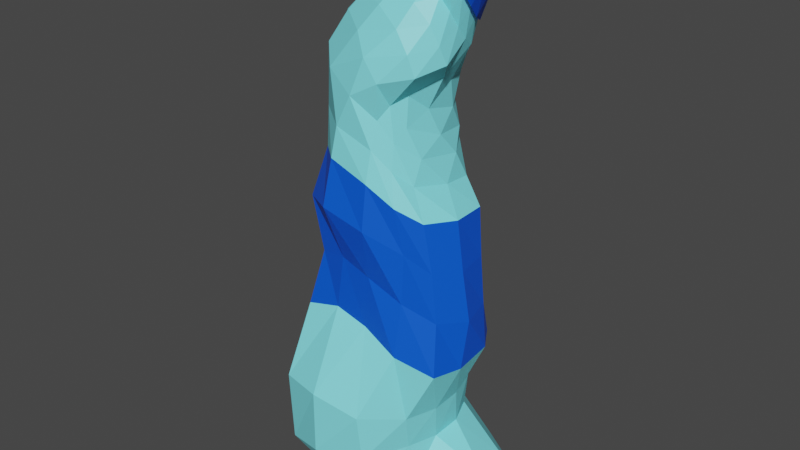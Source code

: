 # Source: plastic3.blend  (saved by Blender 2.93.20; exported with 4.5.12 LTS)
import bpy
from mathutils import Matrix  # noqa: F401  (used for matrix-valued properties, if any)

bpy.ops.wm.read_factory_settings(use_empty=True)
scene = bpy.context.scene
scene.name = 'Scene'

# ---- collections
col_collection = bpy.data.collections.new('Collection'); scene.collection.children.link(col_collection)

# ---- materials (node trees are filled in below, after node groups)
mat_tikcketmat = bpy.data.materials.new('TikcketMat')
mat_tikcketmat.use_transparent_shadow = False
mat_bottlemat = bpy.data.materials.new('BottleMat')
mat_bottlemat.use_transparent_shadow = False

# ---- material node trees
mat_tikcketmat.use_nodes = True; mat_tikcketmat.node_tree.nodes.clear()
_N = mat_tikcketmat.node_tree.nodes; _L = mat_tikcketmat.node_tree.links
n0 = _N.new('ShaderNodeBsdfPrincipled'); n0.name = 'Principled BSDF'; n0.location = (10, 300)
n0.distribution = 'GGX'
n0.subsurface_method = 'BURLEY'
n0.inputs[0].default_value = (0.0, 0.09514, 0.8, 1.0)
n0.inputs[3].default_value = 1.45
n0.inputs[27].default_value = (0.0, 0.0, 0.0, 1.0)
n0.inputs[28].default_value = 1.0
n1 = _N.new('ShaderNodeOutputMaterial'); n1.name = 'Material Output'; n1.location = (300, 300)
_L.new(n0.outputs[0], n1.inputs[0])
n1.is_active_output = True
mat_bottlemat.use_nodes = True; mat_bottlemat.node_tree.nodes.clear()
_N = mat_bottlemat.node_tree.nodes; _L = mat_bottlemat.node_tree.links
n0 = _N.new('ShaderNodeBsdfPrincipled'); n0.name = 'Principled BSDF'; n0.location = (10, 300)
n0.distribution = 'GGX'
n0.subsurface_method = 'BURLEY'
n0.inputs[0].default_value = (0.2356, 0.9205, 1.0, 1.0)
n0.inputs[3].default_value = 1.45
n0.inputs[27].default_value = (0.0, 0.0, 0.0, 1.0)
n0.inputs[28].default_value = 1.0
n1 = _N.new('ShaderNodeOutputMaterial'); n1.name = 'Material Output'; n1.location = (300, 300)
_L.new(n0.outputs[0], n1.inputs[0])
n1.is_active_output = True

# ---- world
world_world = bpy.data.worlds.new('World'); scene.world = world_world
world_world.use_nodes = True; world_world.node_tree.nodes.clear()
_N = world_world.node_tree.nodes; _L = world_world.node_tree.links
n0 = _N.new('ShaderNodeOutputWorld'); n0.name = 'World Output'; n0.location = (300, 300)
n1 = _N.new('ShaderNodeBackground'); n1.name = 'Background'; n1.location = (10, 300)
n1.inputs[0].default_value = (0.05088, 0.05088, 0.05088, 1.0)
_L.new(n1.outputs[0], n0.inputs[0])
n0.is_active_output = True
world_world.color = (0.05088, 0.05088, 0.05088)
world_world.use_sun_shadow = False
world_world.sun_shadow_jitter_overblur = 0.0

# ---- meshes
me_cylinder = bpy.data.meshes.new('Cylinder')
me_cylinder.from_pydata([(0.5578, 0.2604, -1.458), (0.2147, -0.09949, 2.123), (0.5312, -0.007059, -1.366), (0.1133, -0.006888, 2.103), (0.294, -0.2238, -1.308), (0.03289, 0.1252, 2.036), (0.07443, -0.3944, -1.307), (0.00903, 0.2633, 1.93), (-0.1884, -0.461, -1.342), (0.07128, 0.3433, 1.817), (-0.3704, -0.4142, -1.4), (0.1881, 0.3208, 1.742), (-0.3804, -0.2445, -1.469), (0.2953, 0.2296, 1.727), (-0.2602, -0.02132, -1.535), (0.374, 0.115, 1.769), (-0.1264, 0.2192, -1.577), (0.422, 0.009474, 1.85), (0.01911, 0.4215, -1.579), (0.4306, -0.07752, 1.946), (0.1898, 0.5109, -1.569), (0.3928, -0.1339, 2.036), (0.4028, 0.4635, -1.533), (0.3144, -0.1428, 2.099), (-0.6016, 0.435, 0.8636), (-0.4303, 0.525, 0.744), (-0.03605, 0.4194, 0.7254), (0.1298, 0.169, 0.751), (0.1141, -0.1357, 0.8041), (0.02961, -0.2767, 0.9199), (-0.04544, -0.3304, 1.056), (-0.1931, -0.3894, 1.184), (-0.4123, -0.3067, 1.281), (-0.5411, -0.1724, 1.372), (-0.6472, 0.04349, 1.349), (-0.6648, 0.2837, 1.105), (-0.01841, -0.01784, 1.799), (-0.1175, 0.0919, 1.748), (-0.1648, 0.2267, 1.645), (-0.1261, 0.337, 1.521), (-0.008024, 0.3602, 1.426), (0.1239, 0.2935, 1.395), (0.2002, 0.1904, 1.418), (0.2304, 0.09276, 1.477), (0.2352, 0.01845, 1.56), (0.2199, -0.03778, 1.653), (0.1779, -0.07351, 1.738), (0.09641, -0.074, 1.793), (0.1176, -0.09604, 1.976), (0.006161, 0.007368, 1.947), (-0.07643, 0.1545, 1.861), (-0.08201, 0.3012, 1.735), (0.00732, 0.3656, 1.615), (0.1395, 0.3203, 1.551), (0.2364, 0.2133, 1.553), (0.2909, 0.1053, 1.605), (0.3205, 0.01057, 1.691), (0.323, -0.06984, 1.79), (0.2908, -0.1256, 1.884), (0.2187, -0.1398, 1.952), (0.02127, 0.02829, 1.917), (-0.05327, 0.1582, 1.84), (-0.05906, 0.2873, 1.729), (0.01599, 0.3457, 1.622), (0.1302, 0.3124, 1.564), (0.2189, 0.2219, 1.564), (0.2704, 0.1258, 1.61), (0.298, 0.04006, 1.686), (0.3011, -0.0358, 1.775), (0.2733, -0.08754, 1.86), (0.2108, -0.1016, 1.922), (0.1214, -0.06308, 1.944), (0.1272, 0.3631, 0.3925), (0.2963, 0.3195, -0.473), (0.2906, 0.2019, 0.4374), (0.3993, 0.1562, -0.477), (0.3233, -0.05766, 0.4566), (0.4128, -0.1115, -0.4959), (0.2434, -0.2731, 0.487), (0.3657, -0.3153, -0.4796), (0.09609, -0.3578, 0.5694), (0.1189, -0.3887, -0.4006), (-0.0592, -0.4187, 0.6959), (-0.1247, -0.3662, -0.29), (-0.3289, -0.4062, 0.7808), (-0.3531, -0.3606, -0.2358), (-0.5899, -0.1578, 0.706), (-0.588, -0.3642, -0.2968), (-0.683, 0.09853, 0.5775), (-0.7131, -0.1711, -0.4737), (-0.6663, 0.2912, 0.4628), (-0.6124, 0.1499, -0.6199), (-0.5208, 0.3879, 0.3562), (-0.3152, 0.4043, -0.607), (0.01664, 0.4043, -0.5221), (-0.2353, 0.3871, 0.3365), (0.2428, 0.2051, -0.7728), (0.2455, 0.08356, -1.066), (0.5452, -0.01487, -1.296), (0.2888, 0.01881, -0.7966), (0.2345, -0.1116, -1.082), (0.2223, -0.213, -1.219), (0.2684, -0.1582, -0.8296), (0.1725, -0.3138, -1.079), (0.09527, -0.4482, -1.224), (0.1924, -0.3605, -0.8362), (0.01329, -0.571, -1.11), (-0.1729, -0.5666, -1.258), (-0.002899, -0.5984, -0.7908), (-0.3152, -0.6448, -1.151), (-0.4521, -0.5064, -1.35), (-0.3245, -0.6353, -0.736), (-0.6232, -0.5245, -1.26), (-0.5621, -0.3168, -1.445), (-0.6242, -0.5501, -0.7652), (-0.7791, -0.2621, -1.391), (-0.4968, -0.05556, -1.518), (-0.8096, -0.3319, -0.8948), (-0.738, 0.05128, -1.431), (-0.3763, 0.2416, -1.548), (-0.7888, -0.01835, -1.021), (-0.6012, 0.3605, -1.413), (-0.241, 0.4675, -1.523), (-0.5684, 0.2906, -1.016), (-0.3613, 0.5211, -1.316), (-0.03812, 0.5713, -1.499), (-0.2441, 0.439, -0.906), (-0.03806, 0.4976, -1.169), (0.2514, 0.4976, -1.436), (0.4879, 0.2841, -1.365), (0.1597, 0.2851, -1.078), (0.08354, 0.3919, -0.8087), (0.2069, 0.245, 0.1218), (0.2298, 0.2182, -0.179), (0.3356, 0.1686, 0.1387), (0.3683, 0.1642, -0.1771), (0.3784, -0.07083, 0.1445), (0.4301, -0.06559, -0.1764), (0.2973, -0.2595, 0.1771), (0.3319, -0.2568, -0.1451), (0.1427, -0.3271, 0.2758), (0.1289, -0.3317, -0.0523), (-0.06429, -0.4516, 0.4066), (-0.09292, -0.3692, 0.06512), (-0.3469, -0.4684, 0.4857), (-0.3031, -0.3547, 0.1252), (-0.6157, -0.2793, 0.4146), (-0.5061, -0.305, 0.07927), (-0.664, -0.02717, 0.2102), (-0.6305, -0.1585, -0.09157), (-0.4649, 0.1632, 0.06762), (-0.4431, 0.04409, -0.2059), (-0.282, 0.2219, 0.05333), (-0.2209, 0.1342, -0.2188), (-0.009777, 0.2008, -0.1981), (-0.05024, 0.2728, 0.07221), (-0.5088, 0.5174, 0.5222), (-0.1246, 0.4596, 0.5289), (0.1461, 0.2559, 0.5795), (0.1766, 0.02846, 0.6126), (0.1271, -0.219, 0.6649), (0.04547, -0.3169, 0.7675), (-0.05703, -0.3732, 0.8884), (-0.3014, -0.3842, 0.9787), (-0.5607, -0.17, 0.9775), (-0.6477, 0.05718, 0.9726), (-0.7048, 0.2518, 0.8859), (-0.6463, 0.4032, 0.682), (-0.3504, 0.1811, 1.613), (-0.5436, 0.3617, 1.36), (-0.5365, 0.4759, 1.013), (-0.34, 0.3561, 1.433), (-0.3976, 0.4949, 1.145), (-0.285, 0.4967, 0.8757), (-0.1862, 0.4422, 1.268), (-0.1045, 0.4381, 1.021), (0.0452, 0.3086, 0.8577), (0.02032, 0.3438, 1.19), (0.07042, 0.2068, 1.011), (0.1116, 0.04067, 0.8989), (0.09153, 0.1571, 1.193), (0.07911, -0.03137, 1.07), (0.05529, -0.1965, 0.9946), (0.1545, 0.006132, 1.264), (0.04803, -0.1721, 1.178), (-0.002608, -0.2706, 1.136), (0.2478, -0.09045, 1.374), (0.1727, -0.273, 1.332), (-0.01591, -0.3674, 1.284), (0.2287, -0.1368, 1.487), (0.1341, -0.2901, 1.458), (-0.1162, -0.3577, 1.41), (0.1823, -0.1625, 1.604), (0.0395, -0.2676, 1.576), (-0.2289, -0.2742, 1.521), (0.0821, -0.174, 1.707), (-0.1265, -0.2134, 1.669), (-0.4103, -0.1452, 1.577), (-0.083, -0.1284, 1.758), (-0.3438, -0.07939, 1.68), (-0.6253, 0.08503, 1.489), (-0.6315, 0.326, 1.224), (-0.5149, 0.1393, 1.566), (-0.2473, -0.0009443, 1.731)], [], [(48, 1, 3, 49), (49, 3, 5, 50), (50, 5, 7, 51), (51, 7, 9, 52), (52, 9, 11, 53), (53, 11, 13, 54), (54, 13, 15, 55), (55, 15, 17, 56), (56, 17, 19, 57), (57, 19, 21, 58), (3, 1, 23, 21, 19, 17, 15, 13, 11, 9, 7, 5), (58, 21, 23, 59), (59, 23, 1, 48), (0, 2, 4, 6, 8, 10, 12, 14, 16, 18, 20, 22), (167, 35, 24, 156), (166, 34, 35, 167), (165, 33, 34, 166), (164, 32, 33, 165), (163, 31, 32, 164), (162, 30, 31, 163), (161, 29, 30, 162), (160, 28, 29, 161), (159, 27, 28, 160), (158, 26, 27, 159), (157, 25, 26, 158), (156, 24, 25, 157), (198, 47, 36, 203), (195, 46, 47, 198), (192, 45, 46, 195), (189, 44, 45, 192), (186, 43, 44, 189), (183, 42, 43, 186), (180, 41, 42, 183), (177, 40, 41, 180), (174, 39, 40, 177), (171, 38, 39, 174), (168, 37, 38, 171), (203, 36, 37, 168), (70, 59, 48, 71), (69, 58, 59, 70), (68, 57, 58, 69), (67, 56, 57, 68), (66, 55, 56, 67), (65, 54, 55, 66), (64, 53, 54, 65), (63, 52, 53, 64), (62, 51, 52, 63), (61, 50, 51, 62), (60, 49, 50, 61), (71, 48, 49, 60), (36, 71, 60, 37), (37, 60, 61, 38), (38, 61, 62, 39), (39, 62, 63, 40), (40, 63, 64, 41), (41, 64, 65, 42), (42, 65, 66, 43), (43, 66, 67, 44), (44, 67, 68, 45), (45, 68, 69, 46), (46, 69, 70, 47), (47, 70, 71, 36), (131, 94, 73, 96), (155, 95, 72, 132), (96, 73, 75, 99), (132, 72, 74, 134), (99, 75, 77, 102), (134, 74, 76, 136), (102, 77, 79, 105), (136, 76, 78, 138), (105, 79, 81, 108), (138, 78, 80, 140), (108, 81, 83, 111), (140, 80, 82, 142), (111, 83, 85, 114), (142, 82, 84, 144), (114, 85, 87, 117), (144, 84, 86, 146), (117, 87, 89, 120), (146, 86, 88, 148), (120, 89, 91, 123), (148, 88, 90, 150), (123, 91, 93, 126), (150, 90, 92, 152), (126, 93, 94, 131), (152, 92, 95, 155), (22, 128, 129, 0), (128, 127, 130, 129), (127, 126, 131, 130), (20, 125, 128, 22), (125, 124, 127, 128), (124, 123, 126, 127), (18, 122, 125, 20), (122, 121, 124, 125), (121, 120, 123, 124), (16, 119, 122, 18), (119, 118, 121, 122), (118, 117, 120, 121), (14, 116, 119, 16), (116, 115, 118, 119), (115, 114, 117, 118), (12, 113, 116, 14), (113, 112, 115, 116), (112, 111, 114, 115), (10, 110, 113, 12), (110, 109, 112, 113), (109, 108, 111, 112), (8, 107, 110, 10), (107, 106, 109, 110), (106, 105, 108, 109), (6, 104, 107, 8), (104, 103, 106, 107), (103, 102, 105, 106), (4, 101, 104, 6), (101, 100, 103, 104), (100, 99, 102, 103), (2, 98, 101, 4), (98, 97, 100, 101), (97, 96, 99, 100), (0, 129, 98, 2), (129, 130, 97, 98), (130, 131, 96, 97), (93, 153, 154, 94), (153, 152, 155, 154), (91, 151, 153, 93), (151, 150, 152, 153), (89, 149, 151, 91), (149, 148, 150, 151), (87, 147, 149, 89), (147, 146, 148, 149), (85, 145, 147, 87), (145, 144, 146, 147), (83, 143, 145, 85), (143, 142, 144, 145), (81, 141, 143, 83), (141, 140, 142, 143), (79, 139, 141, 81), (139, 138, 140, 141), (77, 137, 139, 79), (137, 136, 138, 139), (75, 135, 137, 77), (135, 134, 136, 137), (73, 133, 135, 75), (133, 132, 134, 135), (94, 154, 133, 73), (154, 155, 132, 133), (95, 156, 157, 72), (72, 157, 158, 74), (74, 158, 159, 76), (76, 159, 160, 78), (78, 160, 161, 80), (80, 161, 162, 82), (82, 162, 163, 84), (84, 163, 164, 86), (86, 164, 165, 88), (88, 165, 166, 90), (90, 166, 167, 92), (92, 167, 156, 95), (24, 201, 170, 25), (201, 202, 169, 170), (202, 203, 168, 169), (25, 170, 173, 26), (170, 169, 172, 173), (169, 168, 171, 172), (26, 173, 176, 27), (173, 172, 175, 176), (172, 171, 174, 175), (27, 176, 179, 28), (176, 175, 178, 179), (175, 174, 177, 178), (28, 179, 182, 29), (179, 178, 181, 182), (178, 177, 180, 181), (29, 182, 185, 30), (182, 181, 184, 185), (181, 180, 183, 184), (30, 185, 188, 31), (185, 184, 187, 188), (184, 183, 186, 187), (31, 188, 191, 32), (188, 187, 190, 191), (187, 186, 189, 190), (32, 191, 194, 33), (191, 190, 193, 194), (190, 189, 192, 193), (33, 194, 197, 34), (194, 193, 196, 197), (193, 192, 195, 196), (34, 197, 200, 35), (197, 196, 199, 200), (196, 195, 198, 199), (35, 200, 201, 24), (200, 199, 202, 201), (199, 198, 203, 202)])
me_cylinder.polygons.foreach_set('material_index', [0, 0, 0, 0, 0, 0, 0, 0, 0, 0, 0, 0, 0, 1, 1, 1, 1, 1, 1, 1, 1, 1, 1, 1, 1, 1, 1, 1, 1, 1, 1, 1, 1, 1, 1, 1, 1, 1, 0, 0, 0, 0, 0, 0, 0, 0, 0, 0, 0, 0, 1, 1, 1, 1, 1, 1, 1, 1, 1, 1, 1, 1, 1, 0, 1, 0, 1, 0, 1, 0, 1, 0, 1, 0, 1, 0, 1, 0, 1, 0, 1, 0, 1, 0, 1, 0, 1, 1, 1, 1, 1, 1, 1, 1, 1, 1, 1, 1, 1, 1, 1, 1, 1, 1, 1, 1, 1, 1, 1, 1, 1, 1, 1, 1, 1, 1, 1, 1, 1, 1, 1, 1, 0, 0, 0, 0, 0, 0, 0, 0, 0, 0, 0, 0, 0, 0, 0, 0, 0, 0, 0, 0, 0, 0, 0, 0, 1, 1, 1, 1, 1, 1, 1, 1, 1, 1, 1, 1, 1, 1, 1, 1, 1, 1, 1, 1, 1, 1, 1, 1, 1, 1, 1, 1, 1, 1, 1, 1, 1, 1, 1, 1, 1, 1, 1, 1, 1, 1, 1, 1, 1, 1, 1, 1])
_uv = me_cylinder.uv_layers.new(name='UVMap')
_uv.uv.foreach_set('vector', [1.0, 0.9766, 1.0, 1.0, 0.9167, 1.0, 0.9167, 0.9766, 0.9167, 0.9766, 0.9167, 1.0, 0.8333, 1.0, 0.8333, 0.9766, 0.8333, 0.9766, 0.8333, 1.0, 0.75, 1.0, 0.75, 0.9766, 0.75, 0.9766, 0.75, 1.0, 0.6667, 1.0, 0.6667, 0.9766, 0.6667, 0.9766, 0.6667, 1.0, 0.5833, 1.0, 0.5833, 0.9766, 0.5833, 0.9766, 0.5833, 1.0, 0.5, 1.0, 0.5, 0.9766, 0.5, 0.9766, 0.5, 1.0, 0.4167, 1.0, 0.4167, 0.9766, 0.4167, 0.9766, 0.4167, 1.0, 0.3333, 1.0, 0.3333, 0.9766, 0.3333, 0.9766, 0.3333, 1.0, 0.25, 1.0, 0.25, 0.9766, 0.25, 0.9766, 0.25, 1.0, 0.1667, 1.0, 0.1667, 0.9766, 0.37, 0.4578, 0.25, 0.49, 0.13, 0.4578, 0.04215, 0.37, 0.01, 0.25, 0.04215, 0.13, 0.13, 0.04215, 0.25, 0.01, 0.37, 0.04215, 0.4578, 0.13, 0.49, 0.25, 0.4578, 0.37, 0.1667, 0.9766, 0.1667, 1.0, 0.08333, 1.0, 0.08333, 0.9766, 0.08333, 0.9766, 0.08333, 1.0, 7.451e-08, 1.0, 7.451e-08, 0.9766, 0.75, 0.49, 0.87, 0.4578, 0.9578, 0.37, 0.99, 0.25, 0.9578, 0.13, 0.87, 0.04215, 0.75, 0.01, 0.63, 0.04215, 0.5422, 0.13, 0.51, 0.25, 0.5422, 0.37, 0.63, 0.4578, 0.08333, 0.8125, 0.08333, 0.875, 7.451e-08, 0.875, 7.451e-08, 0.8125, 0.1667, 0.8125, 0.1667, 0.875, 0.08333, 0.875, 0.08333, 0.8125, 0.25, 0.8125, 0.25, 0.875, 0.1667, 0.875, 0.1667, 0.8125, 0.3333, 0.8125, 0.3333, 0.875, 0.25, 0.875, 0.25, 0.8125, 0.4167, 0.8125, 0.4167, 0.875, 0.3333, 0.875, 0.3333, 0.8125, 0.5, 0.8125, 0.5, 0.875, 0.4167, 0.875, 0.4167, 0.8125, 0.5833, 0.8125, 0.5833, 0.875, 0.5, 0.875, 0.5, 0.8125, 0.6667, 0.8125, 0.6667, 0.875, 0.5833, 0.875, 0.5833, 0.8125, 0.75, 0.8125, 0.75, 0.875, 0.6667, 0.875, 0.6667, 0.8125, 0.8333, 0.8125, 0.8333, 0.875, 0.75, 0.875, 0.75, 0.8125, 0.9167, 0.8125, 0.9167, 0.875, 0.8333, 0.875, 0.8333, 0.8125, 1.0, 0.8125, 1.0, 0.875, 0.9167, 0.875, 0.9167, 0.8125, 0.08333, 0.9336, 0.08333, 0.9531, 7.451e-08, 0.9531, 7.451e-08, 0.9336, 0.1667, 0.9336, 0.1667, 0.9531, 0.08333, 0.9531, 0.08333, 0.9336, 0.25, 0.9336, 0.25, 0.9531, 0.1667, 0.9531, 0.1667, 0.9336, 0.3333, 0.9336, 0.3333, 0.9531, 0.25, 0.9531, 0.25, 0.9336, 0.4167, 0.9336, 0.4167, 0.9531, 0.3333, 0.9531, 0.3333, 0.9336, 0.5, 0.9336, 0.5, 0.9531, 0.4167, 0.9531, 0.4167, 0.9336, 0.5833, 0.9336, 0.5833, 0.9531, 0.5, 0.9531, 0.5, 0.9336, 0.6667, 0.9336, 0.6667, 0.9531, 0.5833, 0.9531, 0.5833, 0.9336, 0.75, 0.9336, 0.75, 0.9531, 0.6667, 0.9531, 0.6667, 0.9336, 0.8333, 0.9336, 0.8333, 0.9531, 0.75, 0.9531, 0.75, 0.9336, 0.9167, 0.9336, 0.9167, 0.9531, 0.8333, 0.9531, 0.8333, 0.9336, 1.0, 0.9336, 1.0, 0.9531, 0.9167, 0.9531, 0.9167, 0.9336, 0.08333, 0.9754, 0.08333, 0.9766, 7.451e-08, 0.9766, 7.451e-08, 0.9754, 0.1667, 0.9754, 0.1667, 0.9766, 0.08333, 0.9766, 0.08333, 0.9754, 0.25, 0.9754, 0.25, 0.9766, 0.1667, 0.9766, 0.1667, 0.9754, 0.3333, 0.9754, 0.3333, 0.9766, 0.25, 0.9766, 0.25, 0.9754, 0.4167, 0.9754, 0.4167, 0.9766, 0.3333, 0.9766, 0.3333, 0.9754, 0.5, 0.9754, 0.5, 0.9766, 0.4167, 0.9766, 0.4167, 0.9754, 0.5833, 0.9754, 0.5833, 0.9766, 0.5, 0.9766, 0.5, 0.9754, 0.6667, 0.9754, 0.6667, 0.9766, 0.5833, 0.9766, 0.5833, 0.9754, 0.75, 0.9754, 0.75, 0.9766, 0.6667, 0.9766, 0.6667, 0.9754, 0.8333, 0.9754, 0.8333, 0.9766, 0.75, 0.9766, 0.75, 0.9754, 0.9167, 0.9754, 0.9167, 0.9766, 0.8333, 0.9766, 0.8333, 0.9754, 1.0, 0.9754, 1.0, 0.9766, 0.9167, 0.9766, 0.9167, 0.9754, 1.0, 0.9531, 1.0, 0.9754, 0.9167, 0.9754, 0.9167, 0.9531, 0.9167, 0.9531, 0.9167, 0.9754, 0.8333, 0.9754, 0.8333, 0.9531, 0.8333, 0.9531, 0.8333, 0.9754, 0.75, 0.9754, 0.75, 0.9531, 0.75, 0.9531, 0.75, 0.9754, 0.6667, 0.9754, 0.6667, 0.9531, 0.6667, 0.9531, 0.6667, 0.9754, 0.5833, 0.9754, 0.5833, 0.9531, 0.5833, 0.9531, 0.5833, 0.9754, 0.5, 0.9754, 0.5, 0.9531, 0.5, 0.9531, 0.5, 0.9754, 0.4167, 0.9754, 0.4167, 0.9531, 0.4167, 0.9531, 0.4167, 0.9754, 0.3333, 0.9754, 0.3333, 0.9531, 0.3333, 0.9531, 0.3333, 0.9754, 0.25, 0.9754, 0.25, 0.9531, 0.25, 0.9531, 0.25, 0.9754, 0.1667, 0.9754, 0.1667, 0.9531, 0.1667, 0.9531, 0.1667, 0.9754, 0.08333, 0.9754, 0.08333, 0.9531, 0.08333, 0.9531, 0.08333, 0.9754, 7.451e-08, 0.9754, 7.451e-08, 0.9531, 1.0, 0.5937, 1.0, 0.625, 0.9167, 0.625, 0.9167, 0.5937, 1.0, 0.7083, 1.0, 0.75, 0.9167, 0.75, 0.9167, 0.7083, 0.9167, 0.5937, 0.9167, 0.625, 0.8333, 0.625, 0.8333, 0.5937, 0.9167, 0.7083, 0.9167, 0.75, 0.8333, 0.75, 0.8333, 0.7083, 0.8333, 0.5937, 0.8333, 0.625, 0.75, 0.625, 0.75, 0.5937, 0.8333, 0.7083, 0.8333, 0.75, 0.75, 0.75, 0.75, 0.7083, 0.75, 0.5937, 0.75, 0.625, 0.6667, 0.625, 0.6667, 0.5937, 0.75, 0.7083, 0.75, 0.75, 0.6667, 0.75, 0.6667, 0.7083, 0.6667, 0.5937, 0.6667, 0.625, 0.5833, 0.625, 0.5833, 0.5937, 0.6667, 0.7083, 0.6667, 0.75, 0.5833, 0.75, 0.5833, 0.7083, 0.5833, 0.5937, 0.5833, 0.625, 0.5, 0.625, 0.5, 0.5937, 0.5833, 0.7083, 0.5833, 0.75, 0.5, 0.75, 0.5, 0.7083, 0.5, 0.5937, 0.5, 0.625, 0.4167, 0.625, 0.4167, 0.5937, 0.5, 0.7083, 0.5, 0.75, 0.4167, 0.75, 0.4167, 0.7083, 0.4167, 0.5937, 0.4167, 0.625, 0.3333, 0.625, 0.3333, 0.5937, 0.4167, 0.7083, 0.4167, 0.75, 0.3333, 0.75, 0.3333, 0.7083, 0.3333, 0.5937, 0.3333, 0.625, 0.25, 0.625, 0.25, 0.5937, 0.3333, 0.7083, 0.3333, 0.75, 0.25, 0.75, 0.25, 0.7083, 0.25, 0.5937, 0.25, 0.625, 0.1667, 0.625, 0.1667, 0.5937, 0.25, 0.7083, 0.25, 0.75, 0.1667, 0.75, 0.1667, 0.7083, 0.1667, 0.5937, 0.1667, 0.625, 0.08333, 0.625, 0.08333, 0.5937, 0.1667, 0.7083, 0.1667, 0.75, 0.08333, 0.75, 0.08333, 0.7083, 0.08333, 0.5937, 0.08333, 0.625, 7.451e-08, 0.625, 7.451e-08, 0.5937, 0.08333, 0.7083, 0.08333, 0.75, 7.451e-08, 0.75, 7.451e-08, 0.7083, 0.08333, 0.5, 0.08333, 0.5312, 7.451e-08, 0.5312, 7.451e-08, 0.5, 0.08333, 0.5312, 0.08333, 0.5625, 7.451e-08, 0.5625, 7.451e-08, 0.5312, 0.08333, 0.5625, 0.08333, 0.5937, 7.451e-08, 0.5937, 7.451e-08, 0.5625, 0.1667, 0.5, 0.1667, 0.5312, 0.08333, 0.5312, 0.08333, 0.5, 0.1667, 0.5312, 0.1667, 0.5625, 0.08333, 0.5625, 0.08333, 0.5312, 0.1667, 0.5625, 0.1667, 0.5937, 0.08333, 0.5937, 0.08333, 0.5625, 0.25, 0.5, 0.25, 0.5312, 0.1667, 0.5312, 0.1667, 0.5, 0.25, 0.5312, 0.25, 0.5625, 0.1667, 0.5625, 0.1667, 0.5312, 0.25, 0.5625, 0.25, 0.5937, 0.1667, 0.5937, 0.1667, 0.5625, 0.3333, 0.5, 0.3333, 0.5312, 0.25, 0.5312, 0.25, 0.5, 0.3333, 0.5312, 0.3333, 0.5625, 0.25, 0.5625, 0.25, 0.5312, 0.3333, 0.5625, 0.3333, 0.5937, 0.25, 0.5937, 0.25, 0.5625, 0.4167, 0.5, 0.4167, 0.5312, 0.3333, 0.5312, 0.3333, 0.5, 0.4167, 0.5312, 0.4167, 0.5625, 0.3333, 0.5625, 0.3333, 0.5312, 0.4167, 0.5625, 0.4167, 0.5937, 0.3333, 0.5937, 0.3333, 0.5625, 0.5, 0.5, 0.5, 0.5312, 0.4167, 0.5312, 0.4167, 0.5, 0.5, 0.5312, 0.5, 0.5625, 0.4167, 0.5625, 0.4167, 0.5312, 0.5, 0.5625, 0.5, 0.5937, 0.4167, 0.5937, 0.4167, 0.5625, 0.5833, 0.5, 0.5833, 0.5312, 0.5, 0.5312, 0.5, 0.5, 0.5833, 0.5312, 0.5833, 0.5625, 0.5, 0.5625, 0.5, 0.5312, 0.5833, 0.5625, 0.5833, 0.5937, 0.5, 0.5937, 0.5, 0.5625, 0.6667, 0.5, 0.6667, 0.5312, 0.5833, 0.5312, 0.5833, 0.5, 0.6667, 0.5312, 0.6667, 0.5625, 0.5833, 0.5625, 0.5833, 0.5312, 0.6667, 0.5625, 0.6667, 0.5937, 0.5833, 0.5937, 0.5833, 0.5625, 0.75, 0.5, 0.75, 0.5312, 0.6667, 0.5312, 0.6667, 0.5, 0.75, 0.5312, 0.75, 0.5625, 0.6667, 0.5625, 0.6667, 0.5312, 0.75, 0.5625, 0.75, 0.5937, 0.6667, 0.5937, 0.6667, 0.5625, 0.8333, 0.5, 0.8333, 0.5312, 0.75, 0.5312, 0.75, 0.5, 0.8333, 0.5312, 0.8333, 0.5625, 0.75, 0.5625, 0.75, 0.5312, 0.8333, 0.5625, 0.8333, 0.5937, 0.75, 0.5937, 0.75, 0.5625, 0.9167, 0.5, 0.9167, 0.5312, 0.8333, 0.5312, 0.8333, 0.5, 0.9167, 0.5312, 0.9167, 0.5625, 0.8333, 0.5625, 0.8333, 0.5312, 0.9167, 0.5625, 0.9167, 0.5937, 0.8333, 0.5937, 0.8333, 0.5625, 1.0, 0.5, 1.0, 0.5312, 0.9167, 0.5312, 0.9167, 0.5, 1.0, 0.5312, 1.0, 0.5625, 0.9167, 0.5625, 0.9167, 0.5312, 1.0, 0.5625, 1.0, 0.5937, 0.9167, 0.5937, 0.9167, 0.5625, 0.08333, 0.625, 0.08333, 0.6667, 7.451e-08, 0.6667, 7.451e-08, 0.625, 0.08333, 0.6667, 0.08333, 0.7083, 7.451e-08, 0.7083, 7.451e-08, 0.6667, 0.1667, 0.625, 0.1667, 0.6667, 0.08333, 0.6667, 0.08333, 0.625, 0.1667, 0.6667, 0.1667, 0.7083, 0.08333, 0.7083, 0.08333, 0.6667, 0.25, 0.625, 0.25, 0.6667, 0.1667, 0.6667, 0.1667, 0.625, 0.25, 0.6667, 0.25, 0.7083, 0.1667, 0.7083, 0.1667, 0.6667, 0.3333, 0.625, 0.3333, 0.6667, 0.25, 0.6667, 0.25, 0.625, 0.3333, 0.6667, 0.3333, 0.7083, 0.25, 0.7083, 0.25, 0.6667, 0.4167, 0.625, 0.4167, 0.6667, 0.3333, 0.6667, 0.3333, 0.625, 0.4167, 0.6667, 0.4167, 0.7083, 0.3333, 0.7083, 0.3333, 0.6667, 0.5, 0.625, 0.5, 0.6667, 0.4167, 0.6667, 0.4167, 0.625, 0.5, 0.6667, 0.5, 0.7083, 0.4167, 0.7083, 0.4167, 0.6667, 0.5833, 0.625, 0.5833, 0.6667, 0.5, 0.6667, 0.5, 0.625, 0.5833, 0.6667, 0.5833, 0.7083, 0.5, 0.7083, 0.5, 0.6667, 0.6667, 0.625, 0.6667, 0.6667, 0.5833, 0.6667, 0.5833, 0.625, 0.6667, 0.6667, 0.6667, 0.7083, 0.5833, 0.7083, 0.5833, 0.6667, 0.75, 0.625, 0.75, 0.6667, 0.6667, 0.6667, 0.6667, 0.625, 0.75, 0.6667, 0.75, 0.7083, 0.6667, 0.7083, 0.6667, 0.6667, 0.8333, 0.625, 0.8333, 0.6667, 0.75, 0.6667, 0.75, 0.625, 0.8333, 0.6667, 0.8333, 0.7083, 0.75, 0.7083, 0.75, 0.6667, 0.9167, 0.625, 0.9167, 0.6667, 0.8333, 0.6667, 0.8333, 0.625, 0.9167, 0.6667, 0.9167, 0.7083, 0.8333, 0.7083, 0.8333, 0.6667, 1.0, 0.625, 1.0, 0.6667, 0.9167, 0.6667, 0.9167, 0.625, 1.0, 0.6667, 1.0, 0.7083, 0.9167, 0.7083, 0.9167, 0.6667, 1.0, 0.75, 1.0, 0.8125, 0.9167, 0.8125, 0.9167, 0.75, 0.9167, 0.75, 0.9167, 0.8125, 0.8333, 0.8125, 0.8333, 0.75, 0.8333, 0.75, 0.8333, 0.8125, 0.75, 0.8125, 0.75, 0.75, 0.75, 0.75, 0.75, 0.8125, 0.6667, 0.8125, 0.6667, 0.75, 0.6667, 0.75, 0.6667, 0.8125, 0.5833, 0.8125, 0.5833, 0.75, 0.5833, 0.75, 0.5833, 0.8125, 0.5, 0.8125, 0.5, 0.75, 0.5, 0.75, 0.5, 0.8125, 0.4167, 0.8125, 0.4167, 0.75, 0.4167, 0.75, 0.4167, 0.8125, 0.3333, 0.8125, 0.3333, 0.75, 0.3333, 0.75, 0.3333, 0.8125, 0.25, 0.8125, 0.25, 0.75, 0.25, 0.75, 0.25, 0.8125, 0.1667, 0.8125, 0.1667, 0.75, 0.1667, 0.75, 0.1667, 0.8125, 0.08333, 0.8125, 0.08333, 0.75, 0.08333, 0.75, 0.08333, 0.8125, 7.451e-08, 0.8125, 7.451e-08, 0.75, 1.0, 0.875, 1.0, 0.8945, 0.9167, 0.8945, 0.9167, 0.875, 1.0, 0.8945, 1.0, 0.9141, 0.9167, 0.9141, 0.9167, 0.8945, 1.0, 0.9141, 1.0, 0.9336, 0.9167, 0.9336, 0.9167, 0.9141, 0.9167, 0.875, 0.9167, 0.8945, 0.8333, 0.8945, 0.8333, 0.875, 0.9167, 0.8945, 0.9167, 0.9141, 0.8333, 0.9141, 0.8333, 0.8945, 0.9167, 0.9141, 0.9167, 0.9336, 0.8333, 0.9336, 0.8333, 0.9141, 0.8333, 0.875, 0.8333, 0.8945, 0.75, 0.8945, 0.75, 0.875, 0.8333, 0.8945, 0.8333, 0.9141, 0.75, 0.9141, 0.75, 0.8945, 0.8333, 0.9141, 0.8333, 0.9336, 0.75, 0.9336, 0.75, 0.9141, 0.75, 0.875, 0.75, 0.8945, 0.6667, 0.8945, 0.6667, 0.875, 0.75, 0.8945, 0.75, 0.9141, 0.6667, 0.9141, 0.6667, 0.8945, 0.75, 0.9141, 0.75, 0.9336, 0.6667, 0.9336, 0.6667, 0.9141, 0.6667, 0.875, 0.6667, 0.8945, 0.5833, 0.8945, 0.5833, 0.875, 0.6667, 0.8945, 0.6667, 0.9141, 0.5833, 0.9141, 0.5833, 0.8945, 0.6667, 0.9141, 0.6667, 0.9336, 0.5833, 0.9336, 0.5833, 0.9141, 0.5833, 0.875, 0.5833, 0.8945, 0.5, 0.8945, 0.5, 0.875, 0.5833, 0.8945, 0.5833, 0.9141, 0.5, 0.9141, 0.5, 0.8945, 0.5833, 0.9141, 0.5833, 0.9336, 0.5, 0.9336, 0.5, 0.9141, 0.5, 0.875, 0.5, 0.8945, 0.4167, 0.8945, 0.4167, 0.875, 0.5, 0.8945, 0.5, 0.9141, 0.4167, 0.9141, 0.4167, 0.8945, 0.5, 0.9141, 0.5, 0.9336, 0.4167, 0.9336, 0.4167, 0.9141, 0.4167, 0.875, 0.4167, 0.8945, 0.3333, 0.8945, 0.3333, 0.875, 0.4167, 0.8945, 0.4167, 0.9141, 0.3333, 0.9141, 0.3333, 0.8945, 0.4167, 0.9141, 0.4167, 0.9336, 0.3333, 0.9336, 0.3333, 0.9141, 0.3333, 0.875, 0.3333, 0.8945, 0.25, 0.8945, 0.25, 0.875, 0.3333, 0.8945, 0.3333, 0.9141, 0.25, 0.9141, 0.25, 0.8945, 0.3333, 0.9141, 0.3333, 0.9336, 0.25, 0.9336, 0.25, 0.9141, 0.25, 0.875, 0.25, 0.8945, 0.1667, 0.8945, 0.1667, 0.875, 0.25, 0.8945, 0.25, 0.9141, 0.1667, 0.9141, 0.1667, 0.8945, 0.25, 0.9141, 0.25, 0.9336, 0.1667, 0.9336, 0.1667, 0.9141, 0.1667, 0.875, 0.1667, 0.8945, 0.08333, 0.8945, 0.08333, 0.875, 0.1667, 0.8945, 0.1667, 0.9141, 0.08333, 0.9141, 0.08333, 0.8945, 0.1667, 0.9141, 0.1667, 0.9336, 0.08333, 0.9336, 0.08333, 0.9141, 0.08333, 0.875, 0.08333, 0.8945, 7.451e-08, 0.8945, 7.451e-08, 0.875, 0.08333, 0.8945, 0.08333, 0.9141, 7.451e-08, 0.9141, 7.451e-08, 0.8945, 0.08333, 0.9141, 0.08333, 0.9336, 7.451e-08, 0.9336, 7.451e-08, 0.9141])
me_cylinder.materials.append(mat_tikcketmat)
me_cylinder.materials.append(mat_bottlemat)
me_cylinder.use_remesh_fix_poles = True
me_cylinder.use_remesh_preserve_attributes = False
me_cylinder.update()

# ---- objects
ob_cylinder = bpy.data.objects.new('Cylinder', me_cylinder)

# ---- transforms, parenting, visibility, modifiers, constraints
ob_cylinder.location = (0.0, 0.0, 0.0)

# ---- collection membership
col_collection.objects.link(ob_cylinder)

# ---- scene / render settings (as saved in the file)
scene.frame_start = 1; scene.frame_end = 250; scene.frame_set(1)
scene.render.engine = 'BLENDER_EEVEE_NEXT'
scene.cycles.use_denoising = False
scene.cycles.samples = 128
scene.cycles.sampling_pattern = 'TABULATED_SOBOL'
scene.cycles.use_adaptive_sampling = False
scene.cycles.use_light_tree = False
scene.view_settings.view_transform = 'Filmic'
bpy.context.view_layer.update()

# ---- added for rendering (the .blend has no active camera and no usable light): camera, sun
cam_auto = bpy.data.cameras.new('AutoCamera')
cam_auto.lens = 50.0
cam_auto.sensor_width = 36.0
cam_auto.clip_end = 1000.0
ob_auto_camera = bpy.data.objects.new('AutoCamera', cam_auto)
scene.collection.objects.link(ob_auto_camera)
ob_auto_camera.location = (3.69526, -4.62215, 3.329)
ob_auto_camera.rotation_euler = (1.09748, -7.21219e-08, 0.694738)
scene.camera = ob_auto_camera
light_auto_sun = bpy.data.lights.new('AutoSun', 'SUN')
light_auto_sun.energy = 3.0
light_auto_sun.angle = 0.0523599
ob_auto_sun = bpy.data.objects.new('AutoSun', light_auto_sun)
scene.collection.objects.link(ob_auto_sun)
ob_auto_sun.rotation_euler = (0.872665, 0.174533, 0.523599)
bpy.context.view_layer.update()
